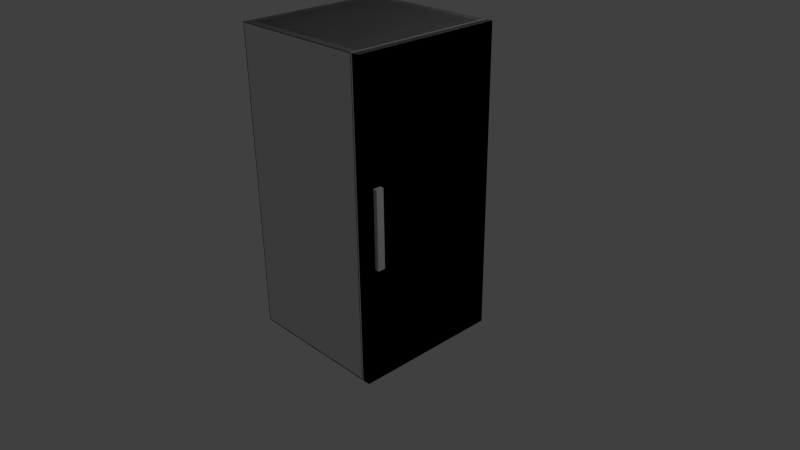# Source: fridge.blend  (saved by Blender 2.78.0; exported with 4.5.12 LTS)
import bpy
from mathutils import Matrix  # noqa: F401  (used for matrix-valued properties, if any)

bpy.ops.wm.read_factory_settings(use_empty=True)
scene = bpy.context.scene
scene.name = 'Scene'

# ---- collections
col_collection_1 = bpy.data.collections.new('Collection 1'); scene.collection.children.link(col_collection_1)

# ---- world
world_world = bpy.data.worlds.new('World'); scene.world = world_world
world_world.color = (0.05088, 0.05088, 0.05088)
world_world.use_sun_shadow = False
world_world.sun_shadow_jitter_overblur = 0.0
world_world.cycles.sampling_method = 'NONE'
world_world.cycles.sample_map_resolution = 256

# ---- cameras
cam_camera = bpy.data.cameras.new('Camera')
cam_camera.clip_end = 100.0
cam_camera.lens = 35.0
cam_camera.sensor_width = 32.0
cam_camera.sensor_height = 18.0
cam_camera.ortho_scale = 7.314
cam_camera.dof.focus_distance = 0.0
cam_camera.dof.aperture_fstop = 128.0

# ---- lights
light_lamp = bpy.data.lights.new('Lamp', 'POINT')
light_lamp.transmission_factor = 0.0
light_lamp.cutoff_distance = 30.0
light_lamp.energy = 100.0
light_lamp.shadow_buffer_clip_start = 1.001
light_lamp.shadow_soft_size = 0.1
light_lamp.shadow_maximum_resolution = 0.006
light_lamp.use_absolute_resolution = True
light_lamp.cycles.use_multiple_importance_sampling = False

# ---- meshes
me_cube_004 = bpy.data.meshes.new('Cube.004')
me_cube_004.from_pydata([(-1.0, -1.0, -1.0), (-1.0, -1.0, 1.0), (-1.0, 1.0, -1.0), (-1.0, 1.0, 1.0), (1.0, -1.0, -1.0), (1.0, -1.0, 1.0), (1.0, 1.0, -1.0), (1.0, 1.0, 1.0)], [], [(0, 1, 3, 2), (2, 3, 7, 6), (6, 7, 5, 4), (4, 5, 1, 0), (2, 6, 4, 0), (7, 3, 1, 5)])
me_cube_004.use_remesh_preserve_volume = False
me_cube_004.use_remesh_preserve_attributes = False
me_cube_004.use_mirror_vertex_groups = False
me_cube_004.update()
me_cube_003 = bpy.data.meshes.new('Cube.003')
me_cube_003.from_pydata([(-1.0, -1.004, -4.88), (-1.0, -1.004, 5.874), (-1.0, 1.025, -4.88), (-1.0, 1.025, 5.874), (1.0, -1.004, -4.88), (1.0, -1.004, 5.874), (1.0, 1.025, -4.88), (1.0, 1.025, 5.874), (-0.04669, -0.861, -0.8497), (-0.04669, -0.861, 1.844), (2.114, -0.861, -0.8497), (2.114, -0.861, 1.844), (2.114, -0.7606, -0.8497), (2.114, -0.7606, 1.844), (1.695, -0.7606, -0.8497), (1.695, -0.7606, 1.844), (0.372, -0.8361, 1.844), (0.372, -0.8361, -0.8497), (1.695, -0.8361, -0.8497), (1.695, -0.8361, 1.844)], [], [(0, 1, 3, 2), (2, 3, 7, 6), (6, 7, 5, 4), (4, 5, 1, 0), (2, 6, 4, 0), (7, 3, 1, 5), (8, 17, 18, 10), (12, 13, 11, 10), (10, 11, 9, 8), (11, 19, 16, 9), (14, 15, 13, 12), (14, 12, 10, 18), (17, 16, 19, 18), (15, 14, 18, 19), (13, 15, 19, 11)])
_uv = me_cube_003.uv_layers.new(name='UVMap')
_uv.uv.foreach_set('vector', [0.1777, 0.6892, 0.1761, 0.9905, 0.08806, 0.9905, 0.08962, 0.6892, 0.6024, 0.03667, 0.5968, 0.3055, 0.2591, 0.3055, 0.2646, 0.03667, 0.2816, 0.03172, 0.2816, 0.3402, 0.2203, 0.3402, 0.2203, 0.03172, 0.4775, 0.3055, 0.4791, 0.03667, 0.5742, 0.03667, 0.5726, 0.3055, 0.5742, 0.2501, 0.6693, 0.2501, 0.6693, 0.3418, 0.5742, 0.3418, 0.6675, 0.1566, 0.6677, 0.2517, 0.576, 0.252, 0.5758, 0.1568, 0.2615, 0.406, 0.2639, 0.4449, 0.2639, 0.568, 0.2615, 0.6069, 0.2686, 0.4081, 0.2686, 0.6586, 0.2588, 0.6586, 0.2588, 0.4081, 0.3729, 0.6474, 0.3729, 0.3969, 0.5844, 0.3969, 0.5844, 0.6474, 0.2615, 0.6069, 0.259, 0.568, 0.259, 0.4449, 0.2615, 0.406, 0.2418, 0.406, 0.2418, 0.6565, 0.2009, 0.6565, 0.2009, 0.406, 0.2713, 0.568, 0.2713, 0.6069, 0.2615, 0.6069, 0.2639, 0.568, 0.2009, 0.406, 0.2009, 0.6565, 0.07136, 0.6565, 0.07136, 0.406, 0.676, 0.4005, 0.676, 0.651, 0.6686, 0.651, 0.6686, 0.4005, 0.2517, 0.6069, 0.2517, 0.568, 0.259, 0.568, 0.2615, 0.6069])
me_cube_003.use_remesh_preserve_volume = False
me_cube_003.use_remesh_preserve_attributes = False
me_cube_003.use_mirror_vertex_groups = False
me_cube_003.update()
me_cube = bpy.data.meshes.new('Cube')
me_cube.from_pydata([(-1.0, -1.0, -1.03), (-1.0, -1.0, 2.949), (-1.0, 1.0, -1.03), (-1.0, 1.0, 2.949), (0.8632, -1.0, -1.03), (0.8632, -1.0, 2.949), (0.8632, 1.0, -1.03), (0.8632, 1.0, 2.949), (0.8632, -0.9155, -0.9512), (0.8632, -0.9155, 2.871), (0.8632, 0.9155, -0.9512), (0.8632, 0.9155, 2.871), (-0.8873, -0.9155, -0.9512), (-0.8873, -0.9155, 2.871), (-0.8873, 0.9155, -0.9512), (-0.8873, 0.9155, 2.871)], [], [(0, 1, 3, 2), (2, 3, 7, 6), (5, 4, 8, 9), (4, 5, 1, 0), (2, 6, 4, 0), (7, 3, 1, 5), (9, 8, 12, 13), (4, 6, 10, 8), (7, 5, 9, 11), (6, 7, 11, 10), (14, 15, 13, 12), (8, 10, 14, 12), (11, 9, 13, 15), (10, 11, 15, 14)])
_uv = me_cube.uv_layers.new(name='UVMap')
_uv.uv.foreach_set('vector', [0.2675, 0.05659, 0.2675, 0.321, 0.1543, 0.321, 0.1543, 0.05659, 0.594, 0.0474, 0.5893, 0.1821, 0.4887, 0.1821, 0.4934, 0.0474, 0.4438, 0.3804, 0.4438, 0.6652, 0.4252, 0.6264, 0.4252, 0.4191, 0.8086, 0.05052, 0.8086, 0.3025, 0.708, 0.3025, 0.708, 0.05052, 0.5992, 0.1905, 0.5992, 0.291, 0.4804, 0.2926, 0.4804, 0.1921, 0.4523, 0.1218, 0.4523, 0.2224, 0.3257, 0.2224, 0.3257, 0.1218, 0.2448, 0.976, 0.2448, 0.7035, 0.3996, 0.7035, 0.3996, 0.976, 0.4438, 0.6652, 0.3219, 0.6652, 0.3405, 0.6264, 0.4252, 0.6264, 0.3219, 0.3804, 0.4438, 0.3804, 0.4252, 0.4191, 0.3405, 0.4191, 0.3219, 0.6652, 0.3219, 0.3804, 0.3405, 0.4191, 0.3405, 0.6264, 0.2448, 0.7035, 0.2448, 0.976, 0.08299, 0.976, 0.08299, 0.7035, 0.7679, 0.6916, 0.8984, 0.6912, 0.8989, 0.8459, 0.7683, 0.8463, 0.9008, 0.9749, 0.7703, 0.9785, 0.766, 0.8238, 0.8965, 0.8202, 0.756, 0.7035, 0.756, 0.976, 0.6013, 0.976, 0.6013, 0.7035])
me_cube.use_remesh_preserve_volume = False
me_cube.use_remesh_preserve_attributes = False
me_cube.use_mirror_vertex_groups = False
me_cube.update()
me_cube_002 = bpy.data.meshes.new('Cube.002')
me_cube_002.from_pydata([(-1.0, -1.0, -1.0), (-1.0, -1.0, 1.0), (-1.0, 1.0, -1.0), (-1.0, 1.0, 1.0), (1.0, -1.0, -1.0), (1.0, -1.0, 1.0), (1.0, 1.0, -1.0), (1.0, 1.0, 1.0)], [], [(1, 3, 2, 0), (3, 7, 6, 2), (7, 5, 4, 6), (5, 1, 0, 4), (0, 2, 6, 4), (5, 7, 3, 1)])
me_cube_002.use_remesh_preserve_volume = False
me_cube_002.use_remesh_preserve_attributes = False
me_cube_002.use_mirror_vertex_groups = False
me_cube_002.update()
me_cube_001 = bpy.data.meshes.new('Cube.001')
me_cube_001.from_pydata([(-1.0, -1.0, -1.0), (-1.0, -1.0, 1.0), (-1.0, 1.0, -1.0), (-1.0, 1.0, 1.0), (1.0, -1.0, -1.0), (1.0, -1.0, 1.0), (1.0, 1.0, -1.0), (1.0, 1.0, 1.0)], [], [(1, 3, 2, 0), (3, 7, 6, 2), (7, 5, 4, 6), (5, 1, 0, 4), (0, 2, 6, 4), (5, 7, 3, 1)])
me_cube_001.use_remesh_preserve_volume = False
me_cube_001.use_remesh_preserve_attributes = False
me_cube_001.use_mirror_vertex_groups = False
me_cube_001.update()

# ---- objects
ob_collider = bpy.data.objects.new('Collider', me_cube_004)
ob_fridge_door = bpy.data.objects.new('Fridge_Door', me_cube_003)
ob_fridge = bpy.data.objects.new('Fridge', me_cube)
ob_cube = bpy.data.objects.new('Cube', me_cube_002)
ob_cube_005 = bpy.data.objects.new('Cube.005', me_cube_001)
ob_cube_004 = bpy.data.objects.new('Cube.004', me_cube_001)
ob_cube_003 = bpy.data.objects.new('Cube.003', me_cube_001)
ob_cube_002 = bpy.data.objects.new('Cube.002', me_cube_001)
ob_cube_000 = bpy.data.objects.new('Cube.000', me_cube_001)
ob_cube_001 = bpy.data.objects.new('Cube.001', me_cube_001)
ob_lamp = bpy.data.objects.new('Lamp', light_lamp)
ob_camera = bpy.data.objects.new('Camera', cam_camera)

# ---- transforms, parenting, visibility, modifiers, constraints
ob_collider.location = (0.0, 0.0, 1.0)
ob_collider.scale = (1.0, 1.0, 2.0)
ob_collider.hide_viewport = True
ob_collider.lineart.crease_threshold = 0.0
ob_fridge_door.location = (0.951, -0.00786, 0.8187)
ob_fridge_door.scale = (0.04739, 0.9766, 0.3698)
ob_fridge_door.hide_viewport = True
ob_fridge_door.lineart.crease_threshold = 0.0
ob_fridge.location = (0.01074, -5.484e-06, 0.04309)
ob_fridge.lineart.crease_threshold = 0.0
ob_cube.location = (1.0, -0.8, 1.0)
ob_cube.scale = (0.05, 0.05, 0.5)
ob_cube.hide_viewport = True
ob_cube.lineart.crease_threshold = 0.0
ob_cube_005.location = (0.95, 0.0, 1.0)
ob_cube_005.scale = (0.05, 1.0, 2.0)
ob_cube_005.hide_viewport = True
ob_cube_005.lineart.crease_threshold = 0.0
ob_cube_004.location = (-0.05708, -0.95, 1.0)
ob_cube_004.scale = (0.94, 0.05, 2.0)
ob_cube_004.hide_viewport = True
ob_cube_004.lineart.crease_threshold = 0.0
ob_cube_003.location = (-0.95, 0.0, 1.0)
ob_cube_003.scale = (0.05, 1.0, 2.0)
ob_cube_003.hide_viewport = True
ob_cube_003.lineart.crease_threshold = 0.0
ob_cube_002.location = (-0.06, 0.0, -0.95)
ob_cube_002.scale = (0.94, 1.0, 0.05)
ob_cube_002.hide_viewport = True
ob_cube_002.lineart.crease_threshold = 0.0
ob_cube_000.location = (-0.06, 0.0, 2.95)
ob_cube_000.scale = (0.94, 1.0, 0.05)
ob_cube_000.hide_viewport = True
ob_cube_000.lineart.crease_threshold = 0.0
ob_cube_001.location = (-0.06, 0.95, 1.0)
ob_cube_001.scale = (0.94, 0.05, 2.0)
ob_cube_001.hide_viewport = True
ob_cube_001.lineart.crease_threshold = 0.0
ob_lamp.location = (4.076, 1.005, 5.904)
ob_lamp.rotation_euler = (0.6503, 0.05522, 1.866)
ob_lamp.lock_rotations_4d = False
ob_lamp.empty_display_type = 'ARROWS'
ob_lamp.color = (0.0, 0.0, 0.0, 0.0)
ob_lamp.lineart.crease_threshold = 0.0
ob_camera.location = (7.481, -6.508, 5.344)
ob_camera.rotation_euler = (1.109, 0.01082, 0.8149)
ob_camera.lock_rotations_4d = False
ob_camera.empty_display_type = 'ARROWS'
ob_camera.color = (0.0, 0.0, 0.0, 0.0)
ob_camera.display_type = 'WIRE'
ob_camera.lineart.crease_threshold = 0.0

# ---- collection membership
col_collection_1.objects.link(ob_collider)
col_collection_1.objects.link(ob_fridge_door)
col_collection_1.objects.link(ob_fridge)
col_collection_1.objects.link(ob_cube)
col_collection_1.objects.link(ob_cube_005)
col_collection_1.objects.link(ob_cube_004)
col_collection_1.objects.link(ob_cube_003)
col_collection_1.objects.link(ob_cube_002)
col_collection_1.objects.link(ob_cube_000)
col_collection_1.objects.link(ob_cube_001)
col_collection_1.objects.link(ob_lamp)
col_collection_1.objects.link(ob_camera)

# ---- scene / render settings (as saved in the file)
scene.camera = ob_camera
scene.frame_start = 1; scene.frame_end = 250; scene.frame_set(1)
scene.render.engine = 'BLENDER_EEVEE_NEXT'
scene.render.resolution_percentage = 50
scene.render.dither_intensity = 0.0
scene.cycles.use_denoising = False
scene.cycles.samples = 10
scene.cycles.sampling_pattern = 'TABULATED_SOBOL'
scene.cycles.light_sampling_threshold = 0.0
scene.cycles.use_adaptive_sampling = False
scene.cycles.use_light_tree = False
scene.cycles.blur_glossy = 0.0
scene.cycles.pixel_filter_type = 'GAUSSIAN'
scene.cycles.sample_clamp_indirect = 0.0
scene.view_settings.view_transform = 'Standard'
bpy.context.view_layer.update()
